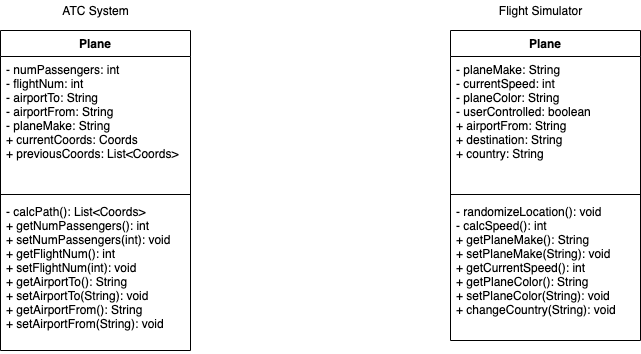

The diagram above was exported from draw.io. Its source (the exported page's mxGraphModel, read from the mxfile embedded in the PNG):
<mxGraphModel dx="946" dy="565" grid="1" gridSize="10" guides="1" tooltips="1" connect="1" arrows="1" fold="1" page="1" pageScale="1" pageWidth="850" pageHeight="1100" math="0" shadow="0">
  <root>
    <mxCell id="0" />
    <mxCell id="1" parent="0" />
    <mxCell id="ZObey9ZUJCZrBs8PaXee-5" value="ATC System" style="text;html=1;align=center;verticalAlign=middle;resizable=0;points=[];autosize=1;" vertex="1" parent="1">
      <mxGeometry x="145" y="60" width="80" height="20" as="geometry" />
    </mxCell>
    <mxCell id="ZObey9ZUJCZrBs8PaXee-6" value="Flight Simulator" style="text;html=1;align=center;verticalAlign=middle;resizable=0;points=[];autosize=1;" vertex="1" parent="1">
      <mxGeometry x="580" y="60" width="100" height="20" as="geometry" />
    </mxCell>
    <mxCell id="ZObey9ZUJCZrBs8PaXee-7" value="Plane" style="swimlane;fontStyle=1;align=center;verticalAlign=top;childLayout=stackLayout;horizontal=1;startSize=26;horizontalStack=0;resizeParent=1;resizeParentMax=0;resizeLast=0;collapsible=1;marginBottom=0;" vertex="1" parent="1">
      <mxGeometry x="540" y="90" width="190" height="310" as="geometry" />
    </mxCell>
    <mxCell id="ZObey9ZUJCZrBs8PaXee-8" value="- planeMake: String&#10;- currentSpeed: int&#10;- planeColor: String&#10;- userControlled: boolean&#10;+ airportFrom: String&#10;+ destination: String&#10;+ country: String" style="text;strokeColor=none;fillColor=none;align=left;verticalAlign=top;spacingLeft=4;spacingRight=4;overflow=hidden;rotatable=0;points=[[0,0.5],[1,0.5]];portConstraint=eastwest;" vertex="1" parent="ZObey9ZUJCZrBs8PaXee-7">
      <mxGeometry y="26" width="190" height="134" as="geometry" />
    </mxCell>
    <mxCell id="ZObey9ZUJCZrBs8PaXee-9" value="" style="line;strokeWidth=1;fillColor=none;align=left;verticalAlign=middle;spacingTop=-1;spacingLeft=3;spacingRight=3;rotatable=0;labelPosition=right;points=[];portConstraint=eastwest;" vertex="1" parent="ZObey9ZUJCZrBs8PaXee-7">
      <mxGeometry y="160" width="190" height="8" as="geometry" />
    </mxCell>
    <mxCell id="ZObey9ZUJCZrBs8PaXee-10" value="- randomizeLocation(): void&#10;- calcSpeed(): int&#10;+ getPlaneMake(): String&#10;+ setPlaneMake(String): void&#10;+ getCurrentSpeed(): int&#10;+ getPlaneColor(): String&#10;+ setPlaneColor(String): void&#10;+ changeCountry(String): void" style="text;strokeColor=none;fillColor=none;align=left;verticalAlign=top;spacingLeft=4;spacingRight=4;overflow=hidden;rotatable=0;points=[[0,0.5],[1,0.5]];portConstraint=eastwest;" vertex="1" parent="ZObey9ZUJCZrBs8PaXee-7">
      <mxGeometry y="168" width="190" height="142" as="geometry" />
    </mxCell>
    <mxCell id="ZObey9ZUJCZrBs8PaXee-1" value="Plane" style="swimlane;fontStyle=1;align=center;verticalAlign=top;childLayout=stackLayout;horizontal=1;startSize=26;horizontalStack=0;resizeParent=1;resizeParentMax=0;resizeLast=0;collapsible=1;marginBottom=0;" vertex="1" parent="1">
      <mxGeometry x="90" y="90" width="190" height="320" as="geometry" />
    </mxCell>
    <mxCell id="ZObey9ZUJCZrBs8PaXee-2" value="- numPassengers: int&#10;- flightNum: int&#10;- airportTo: String&#10;- airportFrom: String&#10;- planeMake: String&#10;+ currentCoords: Coords&#10;+ previousCoords: List&lt;Coords&gt;" style="text;strokeColor=none;fillColor=none;align=left;verticalAlign=top;spacingLeft=4;spacingRight=4;overflow=hidden;rotatable=0;points=[[0,0.5],[1,0.5]];portConstraint=eastwest;" vertex="1" parent="ZObey9ZUJCZrBs8PaXee-1">
      <mxGeometry y="26" width="190" height="134" as="geometry" />
    </mxCell>
    <mxCell id="ZObey9ZUJCZrBs8PaXee-3" value="" style="line;strokeWidth=1;fillColor=none;align=left;verticalAlign=middle;spacingTop=-1;spacingLeft=3;spacingRight=3;rotatable=0;labelPosition=right;points=[];portConstraint=eastwest;" vertex="1" parent="ZObey9ZUJCZrBs8PaXee-1">
      <mxGeometry y="160" width="190" height="8" as="geometry" />
    </mxCell>
    <mxCell id="ZObey9ZUJCZrBs8PaXee-4" value="- calcPath(): List&lt;Coords&gt;&#10;+ getNumPassengers(): int&#10;+ setNumPassengers(int): void&#10;+ getFlightNum(): int&#10;+ setFlightNum(int): void&#10;+ getAirportTo(): String&#10;+ setAirportTo(String): void&#10;+ getAirportFrom(): String&#10;+ setAirportFrom(String): void&#10;" style="text;strokeColor=none;fillColor=none;align=left;verticalAlign=top;spacingLeft=4;spacingRight=4;overflow=hidden;rotatable=0;points=[[0,0.5],[1,0.5]];portConstraint=eastwest;" vertex="1" parent="ZObey9ZUJCZrBs8PaXee-1">
      <mxGeometry y="168" width="190" height="152" as="geometry" />
    </mxCell>
  </root>
</mxGraphModel>